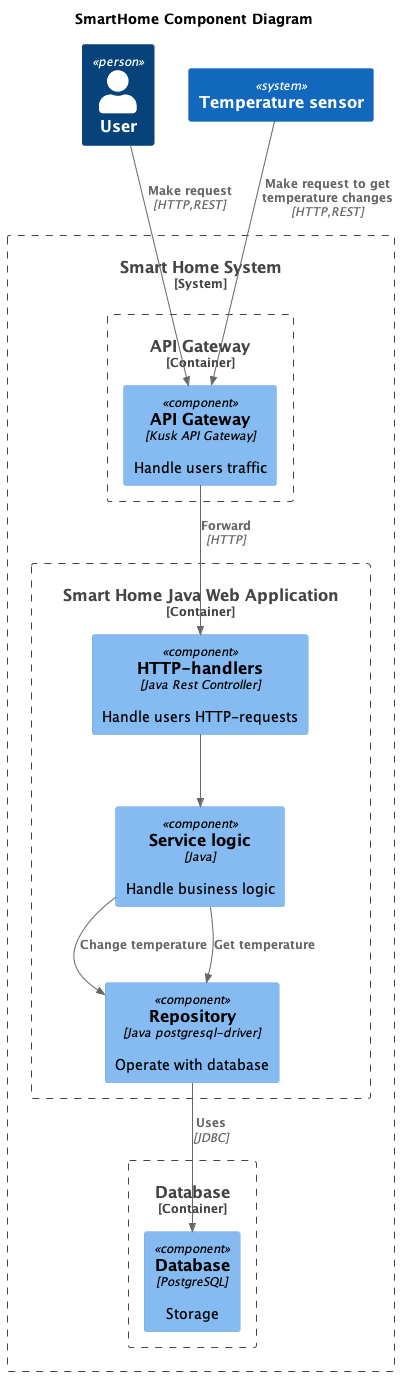

The diagram above was rendered by PlantUML. Its source (embedded in the PNG):
@startuml SmartHome

title SmartHome Component Diagram

!include ../C4/C4_Component.puml

System_Boundary(c1, "Smart Home System") {
    Container_Boundary(gateway, "API Gateway") {
        Component(kusk, "API Gateway", "Kusk API Gateway", "Handle users traffic")
    }
    Container_Boundary(smart_home, "Smart Home Java Web Application") {
        Component(controllers, "HTTP-handlers", "Java Rest Controller", "Handle users HTTP-requests")
        Component(service, "Service logic", "Java", "Handle business logic")
        Component(repository, "Repository", "Java postgresql-driver", "Operate with database")

        Rel(controllers, service, "")
        Rel(service, repository, "Change temperature")
        Rel(service, repository, "Get temperature")
    }
    Container_Boundary(database, "Database") {
        Component(postgres, "Database", "PostgreSQL", "Storage")
    }

    Rel(repository, postgres, "Uses", "JDBC")
}
Person(user, "User")
System(sensor, "Temperature sensor")

Rel(sensor, kusk, "Make request to get temperature changes", "HTTP,REST")
Rel(user, kusk, "Make request", "HTTP,REST")
Rel(kusk, controllers, "Forward", "HTTP")

@enduml